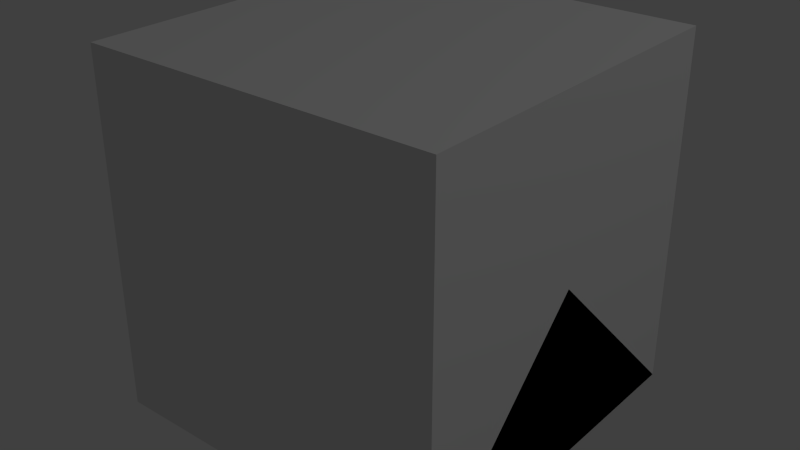 # Source: ElectricalFuse.blend  (saved by Blender 2.76.0; exported with 4.5.12 LTS)
import bpy
from mathutils import Matrix  # noqa: F401  (used for matrix-valued properties, if any)

bpy.ops.wm.read_factory_settings(use_empty=True)
scene = bpy.context.scene
scene.name = 'Scene'

# ---- collections
col_collection_1 = bpy.data.collections.new('Collection 1'); scene.collection.children.link(col_collection_1)
col_collection_5 = bpy.data.collections.new('Collection 5'); scene.collection.children.link(col_collection_5)
col_collection_8 = bpy.data.collections.new('Collection 8'); scene.collection.children.link(col_collection_8)

# ---- materials (node trees are filled in below, after node groups)
mat_material = bpy.data.materials.new('Material')
mat_material.alpha_threshold = 0.0
mat_material.use_transparent_shadow = False
mat_material.roughness = 0.5
mat_material.line_color = (0.0, 0.0, 0.0, 1.0)

# ---- material node trees

# ---- world
world_world = bpy.data.worlds.new('World'); scene.world = world_world
world_world.color = (0.05088, 0.05088, 0.05088)
world_world.use_sun_shadow = False
world_world.sun_shadow_jitter_overblur = 0.0
world_world.cycles.sampling_method = 'MANUAL'
world_world.cycles.sample_map_resolution = 256

# ---- lights
light_lamp = bpy.data.lights.new('Lamp', 'POINT')
light_lamp.transmission_factor = 0.0
light_lamp.cutoff_distance = 30.0
light_lamp.energy = 100.0
light_lamp.shadow_buffer_clip_start = 1.001
light_lamp.shadow_soft_size = 0.1
light_lamp.shadow_maximum_resolution = 0.006
light_lamp.use_absolute_resolution = True
light_lamp.cycles.use_multiple_importance_sampling = False

# ---- meshes
me_case = bpy.data.meshes.new('Case')
me_case.from_pydata([(-0.5455, 1.515, 0.007413), (-0.5455, 1.515, 0.5377), (0.5455, 1.515, 0.5377), (0.5455, 1.515, 0.007413), (-0.5455, -1.515, 0.007413), (-0.5455, -1.515, 0.5377), (-0.3939, 0.5142, 0.8407), (0.3939, 0.5142, 0.8407), (0.5455, -1.515, 0.007413), (0.5455, -1.515, 0.5377), (-0.3939, -0.4858, 0.8407), (0.3939, -0.4858, 0.8407), (4.576e-08, -0.303, 0.8407), (-0.1515, -0.2624, 0.8407), (-0.2624, -0.1515, 0.8407), (-0.303, -1.416e-07, 0.8407), (-0.2624, 0.1515, 0.8407), (-0.1515, 0.2624, 0.8407), (-4.205e-17, 0.303, 0.8407), (0.1515, 0.2624, 0.8407), (0.2624, 0.1515, 0.8407), (0.303, -1.395e-08, 0.8407), (0.2624, -0.1515, 0.8407), (0.1515, -0.2624, 0.8407), (-4.205e-17, 0.303, 0.32), (0.1515, 0.2624, 0.32), (0.2624, 0.1515, 0.32), (-0.1515, 0.2624, 0.32), (-0.2624, 0.1515, 0.32), (-0.303, -1.416e-07, 0.32), (-0.2624, -0.1515, 0.32), (-0.1515, -0.2624, 0.32), (4.576e-08, -0.303, 0.32), (0.1515, -0.2624, 0.32), (0.2624, -0.1515, 0.32), (0.303, -1.395e-08, 0.32)], [], [(0, 1, 2, 3), (4, 5, 1, 0), (2, 1, 6, 7), (8, 3, 2, 9), (8, 9, 5, 4), (5, 10, 6, 1), (9, 2, 7, 11), (6, 10, 11, 12, 13, 14, 15, 16, 17, 7), (7, 17, 18, 19, 20, 21, 22, 23, 12, 11), (11, 10, 5, 9), (19, 18, 24, 25), (20, 19, 25, 26), (24, 27, 28, 29, 30, 31, 32, 33, 34, 35, 26, 25), (18, 17, 27, 24), (21, 20, 26, 35), (22, 21, 35, 34), (23, 22, 34, 33), (12, 23, 33, 32), (13, 12, 32, 31), (14, 13, 31, 30), (15, 14, 30, 29), (16, 15, 29, 28), (17, 16, 28, 27), (3, 8, 4, 0)])
_uv = me_case.uv_layers.new(name='UVMap')
_uv.uv.foreach_set('vector', [0.2656, 0.8438, 0.2656, 0.9062, 0.4062, 0.9062, 0.4062, 0.8438, 0.4375, 0.8438, 0.4375, 0.9062, 0.7344, 0.9062, 0.7344, 0.8438, 0.1364, 1.0, 0.0, 1.0, 0.01894, 0.8937, 0.1174, 0.8937, 0.4375, 0.8438, 0.7344, 0.8438, 0.7344, 0.9062, 0.4375, 0.9062, 0.4062, 0.9219, 0.4062, 0.9844, 0.2656, 0.9844, 0.2656, 0.9219, 0.4375, 0.9375, 0.5156, 0.9844, 0.6406, 0.9844, 0.7344, 0.9375, 0.4375, 0.9375, 0.7344, 0.9375, 0.6406, 0.9844, 0.5156, 0.9844, 0.01894, 0.9186, 0.01894, 0.7936, 0.1174, 0.7936, 0.06818, 0.8164, 0.04924, 0.8215, 0.03538, 0.8353, 0.0303, 0.8543, 0.03538, 0.8732, 0.04924, 0.8871, 0.1174, 0.9186, 0.1174, 0.9186, 0.04924, 0.8871, 0.06818, 0.8922, 0.08712, 0.8871, 0.101, 0.8732, 0.1061, 0.8543, 0.101, 0.8353, 0.08712, 0.8215, 0.06818, 0.8164, 0.1174, 0.7936, 0.1174, 0.8184, 0.01894, 0.8184, -1.192e-07, 0.7121, 0.1364, 0.7121, 0.1719, 0.875, 0.1562, 0.875, 0.1562, 0.8125, 0.1719, 0.8125, 0.1719, 0.875, 0.1562, 0.875, 0.1562, 0.8125, 0.1719, 0.8125, 0.1948, 0.9834, 0.1759, 0.9784, 0.162, 0.9645, 0.1569, 0.9456, 0.162, 0.9266, 0.1759, 0.9128, 0.1948, 0.9077, 0.2138, 0.9128, 0.2276, 0.9266, 0.2327, 0.9456, 0.2276, 0.9645, 0.2138, 0.9784, 0.1719, 0.875, 0.1562, 0.875, 0.1562, 0.8125, 0.1719, 0.8125, 0.1562, 0.875, 0.1719, 0.875, 0.1719, 0.8125, 0.1562, 0.8125, 0.1562, 0.875, 0.1719, 0.875, 0.1719, 0.8125, 0.1562, 0.8125, 0.1562, 0.875, 0.1719, 0.875, 0.1719, 0.8125, 0.1562, 0.8125, 0.1562, 0.875, 0.1719, 0.875, 0.1719, 0.8125, 0.1562, 0.8125, 0.1562, 0.875, 0.1719, 0.875, 0.1719, 0.8125, 0.1562, 0.8125, 0.1562, 0.875, 0.1719, 0.875, 0.1719, 0.8125, 0.1562, 0.8125, 0.1719, 0.875, 0.1562, 0.875, 0.1562, 0.8125, 0.1719, 0.8125, 0.1719, 0.875, 0.1562, 0.875, 0.1562, 0.8125, 0.1719, 0.8125, 0.1719, 0.875, 0.1562, 0.875, 0.1562, 0.8125, 0.1719, 0.8125, 0.125, 1.0, 0.125, 0.7188, 0.0, 0.7188, 0.0, 1.0])
me_case.use_remesh_preserve_volume = False
me_case.use_remesh_preserve_attributes = False
me_case.use_mirror_vertex_groups = False
me_case.update()
me_cube_002 = bpy.data.meshes.new('Cube.002')
me_cube_002.from_pydata([(0.5, 0.5, 0.0), (0.5, -0.5, 0.0), (-0.5, -0.5, 0.0), (-0.5, 0.5, 0.0), (0.5, -3.129e-07, 0.5), (-0.5, 7.451e-08, 0.5)], [], [(0, 1, 2, 3), (1, 4, 5, 2), (0, 4, 1), (2, 5, 3), (4, 0, 3, 5)])
me_cube_002.materials.append(mat_material)
me_cube_002.use_remesh_preserve_volume = False
me_cube_002.use_remesh_preserve_attributes = False
me_cube_002.use_mirror_vertex_groups = False
me_cube_002.update()
me_cube_004 = bpy.data.meshes.new('Cube.004')
me_cube_004.from_pydata([(0.5, 0.5, 0.0), (0.5, -0.5, 0.0), (-0.5, -0.5, 0.0), (-0.5, 0.5, 0.0), (0.5, 0.5, 1.0), (0.5, -0.5, 1.0), (-0.5, -0.5, 1.0), (-0.5, 0.5, 1.0)], [], [(0, 1, 2, 3), (4, 7, 6, 5), (0, 4, 5, 1), (1, 5, 6, 2), (2, 6, 7, 3), (4, 0, 3, 7)])
me_cube_004.materials.append(mat_material)
me_cube_004.use_remesh_preserve_volume = False
me_cube_004.use_remesh_preserve_attributes = False
me_cube_004.use_mirror_vertex_groups = False
me_cube_004.update()
me_fusetype = bpy.data.meshes.new('FuseType')
me_fusetype.from_pydata([(0.1804, 0.3125, 0.6367), (0.0, 0.3609, 0.6367), (0.3125, 0.1804, 0.6367), (0.3609, -3.616e-08, 0.6367), (0.3125, -0.1804, 0.6367), (0.1804, -0.3125, 0.6367), (5.449e-08, -0.3609, 0.6367), (-0.1804, -0.3125, 0.6367), (-0.3125, -0.1804, 0.6367), (-0.3609, -1.882e-07, 0.6367), (-0.3125, 0.1804, 0.6367), (-0.1804, 0.3125, 0.6367), (0.08816, 0.1527, 0.5196), (-4.932e-09, 0.1763, 0.5196), (0.1527, 0.08816, 0.5196), (0.1763, -6.163e-08, 0.5196), (0.1527, -0.08816, 0.5196), (0.08816, -0.1527, 0.5196), (1.632e-08, -0.1763, 0.5196), (-0.08816, -0.1527, 0.5196), (-0.1527, -0.08816, 0.5196), (-0.1763, -1.305e-07, 0.5196), (-0.1527, 0.08816, 0.5196), (-0.08816, 0.1527, 0.5196)], [], [(7, 6, 18, 19), (12, 13, 23, 22, 21, 20, 19, 18, 17, 16, 15, 14), (4, 3, 15, 16), (11, 10, 22, 23), (0, 1, 13, 12), (8, 7, 19, 20), (5, 4, 16, 17), (1, 11, 23, 13), (2, 0, 12, 14), (9, 8, 20, 21), (6, 5, 17, 18), (3, 2, 14, 15), (10, 9, 21, 22)])
_uv = me_fusetype.uv_layers.new(name='UVMap')
_uv.uv.foreach_set('vector', [0.0522, 0.3124, 0.09731, 0.3003, 0.09731, 0.3464, 0.07527, 0.3523, 0.1193, 0.4287, 0.09731, 0.4346, 0.07527, 0.4287, 0.05913, 0.4126, 0.05323, 0.3905, 0.05913, 0.3685, 0.07527, 0.3523, 0.09731, 0.3464, 0.1193, 0.3523, 0.1355, 0.3685, 0.1414, 0.3905, 0.1355, 0.4126, 0.1754, 0.3454, 0.1875, 0.3905, 0.1414, 0.3905, 0.1355, 0.3685, 0.0522, 0.4686, 0.01918, 0.4356, 0.05913, 0.4126, 0.07527, 0.4287, 0.1424, 0.4686, 0.09731, 0.4807, 0.09731, 0.4346, 0.1193, 0.4287, 0.01918, 0.3454, 0.0522, 0.3124, 0.07527, 0.3523, 0.05913, 0.3685, 0.1424, 0.3124, 0.1754, 0.3454, 0.1355, 0.3685, 0.1193, 0.3523, 0.09731, 0.4807, 0.0522, 0.4686, 0.07527, 0.4287, 0.09731, 0.4346, 0.1754, 0.4356, 0.1424, 0.4686, 0.1193, 0.4287, 0.1355, 0.4126, 0.007093, 0.3905, 0.01918, 0.3454, 0.05913, 0.3685, 0.05323, 0.3905, 0.09731, 0.3003, 0.1424, 0.3124, 0.1193, 0.3523, 0.09731, 0.3464, 0.1875, 0.3905, 0.1754, 0.4356, 0.1355, 0.4126, 0.1414, 0.3905, 0.01918, 0.4356, 0.007093, 0.3905, 0.05323, 0.3905, 0.05913, 0.4126])
me_fusetype.use_remesh_preserve_volume = False
me_fusetype.use_remesh_preserve_attributes = False
me_fusetype.use_mirror_vertex_groups = False
me_fusetype.update()
me_fuse = bpy.data.meshes.new('Fuse')
me_fuse.from_pydata([(5.47e-09, 0.5, 2.98e-08), (0.0, 0.5, 0.5), (0.25, 0.433, 2.98e-08), (0.25, 0.433, 0.5), (0.433, 0.25, 2.98e-08), (0.433, 0.25, 0.5), (0.5, -2.186e-08, 2.98e-08), (0.5, -2.186e-08, 0.5), (0.433, -0.25, 2.98e-08), (0.433, -0.25, 0.5), (0.25, -0.433, 2.98e-08), (0.25, -0.433, 0.5), (8.097e-08, -0.5, 2.98e-08), (7.55e-08, -0.5, 0.5), (-0.25, -0.433, 2.98e-08), (-0.25, -0.433, 0.5), (-0.433, -0.25, 2.98e-08), (-0.433, -0.25, 0.5), (-0.5, -2.325e-07, 2.98e-08), (-0.5, -2.325e-07, 0.5), (-0.433, 0.25, 2.98e-08), (-0.433, 0.25, 0.5), (-0.25, 0.433, 2.98e-08), (-0.25, 0.433, 0.5), (0.25, 0.433, 0.7023), (0.0, 0.5, 0.7023), (0.433, 0.25, 0.7023), (0.5, -2.186e-08, 0.7023), (0.433, -0.25, 0.7023), (0.25, -0.433, 0.7023), (7.55e-08, -0.5, 0.7023), (-0.25, -0.433, 0.7023), (-0.433, -0.25, 0.7023), (-0.5, -2.325e-07, 0.7023), (-0.433, 0.25, 0.7023), (-0.25, 0.433, 0.7023), (0.05088, -0.5899, 0.5405), (0.2509, -0.5363, 0.5405), (0.05088, -0.5899, 0.6618), (0.2509, -0.5363, 0.6618), (-0.4854, -0.339, 0.5405), (-0.339, -0.4854, 0.5405), (-0.4854, -0.339, 0.6618), (-0.339, -0.4854, 0.6618), (-0.5363, 0.2509, 0.5405), (-0.5899, 0.05088, 0.5405), (-0.5363, 0.2509, 0.6618), (-0.5899, 0.05088, 0.6618), (-0.05088, 0.5899, 0.5405), (-0.2509, 0.5363, 0.5405), (-0.05088, 0.5899, 0.6618), (-0.2509, 0.5363, 0.6618), (0.4854, 0.339, 0.5405), (0.339, 0.4854, 0.5405), (0.4854, 0.339, 0.6618), (0.339, 0.4854, 0.6618), (0.5363, -0.2509, 0.5405), (0.5899, -0.05088, 0.5405), (0.5363, -0.2509, 0.6618), (0.5899, -0.05088, 0.6618), (0.1804, 0.3125, 0.7023), (0.0, 0.3609, 0.7023), (0.3125, 0.1804, 0.7023), (0.3609, -3.616e-08, 0.7023), (0.3125, -0.1804, 0.7023), (0.1804, -0.3125, 0.7023), (5.449e-08, -0.3609, 0.7023), (-0.1804, -0.3125, 0.7023), (-0.3125, -0.1804, 0.7023), (-0.3609, -1.882e-07, 0.7023), (-0.3125, 0.1804, 0.7023), (-0.1804, 0.3125, 0.7023), (0.1804, 0.3125, 0.6367), (0.0, 0.3609, 0.6367), (0.3125, 0.1804, 0.6367), (0.3609, -3.616e-08, 0.6367), (0.3125, -0.1804, 0.6367), (0.1804, -0.3125, 0.6367), (5.449e-08, -0.3609, 0.6367), (-0.1804, -0.3125, 0.6367), (-0.3125, -0.1804, 0.6367), (-0.3609, -1.882e-07, 0.6367), (-0.3125, 0.1804, 0.6367), (-0.1804, 0.3125, 0.6367), (2.651e-07, 0.35, -0.5), (0.175, 0.3031, -0.5), (0.3031, 0.175, -0.5), (0.35, -3.616e-08, -0.5), (0.3031, -0.175, -0.5), (0.175, -0.3031, -0.5), (3.18e-07, -0.35, -0.5), (-0.175, -0.3031, -0.5), (-0.3031, -0.175, -0.5), (-0.35, -1.836e-07, -0.5), (-0.3031, 0.175, -0.5), (-0.175, 0.3031, -0.5), (2.428e-07, 0.35, -0.75), (0.175, 0.3031, -0.75), (0.3031, 0.175, -0.75), (0.35, -3.616e-08, -0.75), (0.3031, -0.175, -0.75), (0.175, -0.3031, -0.75), (2.956e-07, -0.35, -0.75), (-0.175, -0.3031, -0.75), (-0.3031, -0.175, -0.75), (-0.35, -1.836e-07, -0.75), (-0.3031, 0.175, -0.75), (-0.175, 0.3031, -0.75)], [], [(0, 1, 3, 2), (2, 3, 5, 4), (4, 5, 7, 6), (6, 7, 9, 8), (8, 9, 11, 10), (10, 11, 13, 12), (12, 13, 15, 14), (14, 15, 17, 16), (16, 17, 19, 18), (18, 19, 21, 20), (19, 17, 32, 33), (22, 23, 1, 0), (20, 21, 23, 22), (6, 8, 88, 87), (24, 25, 61, 60), (17, 15, 41, 40), (15, 13, 30, 31), (30, 13, 36, 38), (11, 9, 28, 29), (28, 9, 56, 58), (35, 25, 50, 51), (3, 1, 25, 24), (7, 5, 26, 27), (23, 21, 34, 35), (5, 3, 53, 52), (21, 19, 45, 44), (36, 37, 39, 38), (29, 30, 38, 39), (11, 29, 39, 37), (13, 11, 37, 36), (40, 41, 43, 42), (31, 32, 42, 43), (15, 31, 43, 41), (32, 17, 40, 42), (44, 45, 47, 46), (19, 33, 47, 45), (33, 34, 46, 47), (34, 21, 44, 46), (48, 49, 51, 50), (25, 1, 48, 50), (1, 23, 49, 48), (23, 35, 51, 49), (52, 53, 55, 54), (26, 5, 52, 54), (24, 26, 54, 55), (3, 24, 55, 53), (56, 57, 59, 58), (7, 27, 59, 57), (27, 28, 58, 59), (9, 7, 57, 56), (64, 63, 75, 76), (32, 31, 67, 68), (29, 28, 64, 65), (25, 35, 71, 61), (26, 24, 60, 62), (33, 32, 68, 69), (30, 29, 65, 66), (27, 26, 62, 63), (34, 33, 69, 70), (31, 30, 66, 67), (28, 27, 63, 64), (35, 34, 70, 71), (71, 70, 82, 83), (60, 61, 73, 72), (68, 67, 79, 80), (65, 64, 76, 77), (61, 71, 83, 73), (62, 60, 72, 74), (69, 68, 80, 81), (66, 65, 77, 78), (63, 62, 74, 75), (70, 69, 81, 82), (67, 66, 78, 79), (60, 62, 63, 64, 65, 66, 67, 68, 69, 70, 71, 61), (91, 92, 104, 103), (22, 0, 84, 95), (0, 2, 85, 84), (4, 6, 87, 86), (20, 22, 95, 94), (2, 4, 86, 85), (18, 20, 94, 93), (16, 18, 93, 92), (14, 16, 92, 91), (12, 14, 91, 90), (10, 12, 90, 89), (8, 10, 89, 88), (96, 97, 98, 99, 100, 101, 102, 103, 104, 105, 106, 107), (88, 89, 101, 100), (95, 84, 96, 107), (85, 86, 98, 97), (92, 93, 105, 104), (89, 90, 102, 101), (86, 87, 99, 98), (93, 94, 106, 105), (90, 91, 103, 102), (87, 88, 100, 99), (94, 95, 107, 106), (84, 85, 97, 96)])
_uv = me_fuse.uv_layers.new(name='UVMap')
_uv.uv.foreach_set('vector', [0.25, 0.1875, 0.25, 0.09375, 0.2031, 0.09375, 0.2031, 0.1875, 0.25, 0.1875, 0.25, 0.09375, 0.2031, 0.09375, 0.2031, 0.1875, 0.25, 0.1875, 0.25, 0.09375, 0.2031, 0.09375, 0.2031, 0.1875, 0.2031, 0.07812, 0.2031, 0.1719, 0.25, 0.1719, 0.25, 0.07812, 0.2031, 0.07812, 0.2031, 0.1719, 0.25, 0.1719, 0.25, 0.07812, 0.2031, 0.07812, 0.2031, 0.1719, 0.25, 0.1719, 0.25, 0.07812, 0.25, 0.1875, 0.25, 0.09375, 0.2031, 0.09375, 0.2031, 0.1875, 0.25, 0.1875, 0.25, 0.09375, 0.2031, 0.09375, 0.2031, 0.1875, 0.25, 0.1875, 0.25, 0.09375, 0.2031, 0.09375, 0.2031, 0.1875, 0.25, 0.1875, 0.25, 0.09375, 0.2031, 0.09375, 0.2031, 0.1875, 0.3281, 0.1406, 0.2812, 0.1406, 0.2812, 0.1875, 0.3281, 0.1875, 0.25, 0.1875, 0.25, 0.09375, 0.2031, 0.09375, 0.2031, 0.1875, 0.25, 0.1875, 0.25, 0.09375, 0.2031, 0.09375, 0.2031, 0.1875, 0.25, 0.0, 0.2031, 0.0, 0.2031, 0.09375, 0.25, 0.09375, 0.3281, 0.07812, 0.2812, 0.07812, 0.2812, 0.1094, 0.3281, 0.1094, 0.3281, 0.2812, 0.2812, 0.2812, 0.2812, 0.3125, 0.3281, 0.3125, 0.3281, 0.1406, 0.2812, 0.1406, 0.2812, 0.1875, 0.3281, 0.1875, 0.25, 0.2188, 0.2031, 0.2188, 0.2031, 0.2656, 0.25, 0.2656, 0.3281, 0.1406, 0.2812, 0.1406, 0.2812, 0.1875, 0.3281, 0.1875, 0.25, 0.2188, 0.2031, 0.2188, 0.2031, 0.2656, 0.25, 0.2656, 0.3281, 0.2188, 0.2812, 0.2188, 0.2812, 0.25, 0.3281, 0.25, 0.3281, 0.1406, 0.2812, 0.1406, 0.2812, 0.1875, 0.3281, 0.1875, 0.3281, 0.1406, 0.2812, 0.1406, 0.2812, 0.1875, 0.3281, 0.1875, 0.3281, 0.1406, 0.2812, 0.1406, 0.2812, 0.1875, 0.3281, 0.1875, 0.3281, 0.2812, 0.2812, 0.2812, 0.2812, 0.3125, 0.3281, 0.3125, 0.3281, 0.2812, 0.2812, 0.2812, 0.2812, 0.3125, 0.3281, 0.3125, 0.1719, 0.2188, 0.125, 0.2188, 0.125, 0.2656, 0.1719, 0.2656, 0.3281, 0.2188, 0.2812, 0.2188, 0.2812, 0.25, 0.3281, 0.25, 0.25, 0.2188, 0.2031, 0.2188, 0.2031, 0.2656, 0.25, 0.2656, 0.3281, 0.2812, 0.2812, 0.2812, 0.2812, 0.3125, 0.3281, 0.3125, 0.1719, 0.2188, 0.125, 0.2188, 0.125, 0.2656, 0.1719, 0.2656, 0.3281, 0.2188, 0.2812, 0.2188, 0.2812, 0.25, 0.3281, 0.25, 0.25, 0.2188, 0.2031, 0.2188, 0.2031, 0.2656, 0.25, 0.2656, 0.25, 0.2188, 0.2031, 0.2188, 0.2031, 0.2656, 0.25, 0.2656, 0.1719, 0.2188, 0.125, 0.2188, 0.125, 0.2656, 0.1719, 0.2656, 0.25, 0.2188, 0.2031, 0.2188, 0.2031, 0.2656, 0.25, 0.2656, 0.3281, 0.2188, 0.2812, 0.2188, 0.2812, 0.25, 0.3281, 0.25, 0.25, 0.2188, 0.2031, 0.2188, 0.2031, 0.2656, 0.25, 0.2656, 0.1719, 0.2188, 0.125, 0.2188, 0.125, 0.2656, 0.1719, 0.2656, 0.25, 0.2188, 0.2031, 0.2188, 0.2031, 0.2656, 0.25, 0.2656, 0.3281, 0.2812, 0.2812, 0.2812, 0.2812, 0.3125, 0.3281, 0.3125, 0.25, 0.2188, 0.2031, 0.2188, 0.2031, 0.2656, 0.25, 0.2656, 0.1719, 0.2188, 0.125, 0.2188, 0.125, 0.2656, 0.1719, 0.2656, 0.25, 0.2188, 0.2031, 0.2188, 0.2031, 0.2656, 0.25, 0.2656, 0.3281, 0.2188, 0.2812, 0.2188, 0.2812, 0.25, 0.3281, 0.25, 0.25, 0.2188, 0.2031, 0.2188, 0.2031, 0.2656, 0.25, 0.2656, 0.1719, 0.2188, 0.125, 0.2188, 0.125, 0.2656, 0.1719, 0.2656, 0.25, 0.2188, 0.2031, 0.2188, 0.2031, 0.2656, 0.25, 0.2656, 0.3281, 0.2188, 0.2812, 0.2188, 0.2812, 0.25, 0.3281, 0.25, 0.3281, 0.2812, 0.2812, 0.2812, 0.2812, 0.3125, 0.3281, 0.3125, 0.3281, 0.01562, 0.2812, 0.01562, 0.2812, 0.04688, 0.3281, 0.04688, 0.3281, 0.07812, 0.2812, 0.07812, 0.2812, 0.1094, 0.3281, 0.1094, 0.3281, 0.07812, 0.2812, 0.07812, 0.2812, 0.1094, 0.3281, 0.1094, 0.3281, 0.07812, 0.2812, 0.07812, 0.2812, 0.1094, 0.3281, 0.1094, 0.3281, 0.07812, 0.2812, 0.07812, 0.2812, 0.1094, 0.3281, 0.1094, 0.3281, 0.07812, 0.2812, 0.07812, 0.2812, 0.1094, 0.3281, 0.1094, 0.3281, 0.07812, 0.2812, 0.07812, 0.2812, 0.1094, 0.3281, 0.1094, 0.3281, 0.07812, 0.2812, 0.07812, 0.2812, 0.1094, 0.3281, 0.1094, 0.3281, 0.07812, 0.2812, 0.07812, 0.2812, 0.1094, 0.3281, 0.1094, 0.3281, 0.07812, 0.2812, 0.07812, 0.2812, 0.1094, 0.3281, 0.1094, 0.3281, 0.07812, 0.2812, 0.07812, 0.2812, 0.1094, 0.3281, 0.1094, 0.3281, 0.07812, 0.2812, 0.07812, 0.2812, 0.1094, 0.3281, 0.1094, 0.3281, 0.01562, 0.2812, 0.01562, 0.2812, 0.04688, 0.3281, 0.04688, 0.3281, 0.01562, 0.2812, 0.01562, 0.2812, 0.04688, 0.3281, 0.04688, 0.3281, 0.01562, 0.2812, 0.01562, 0.2812, 0.04688, 0.3281, 0.04688, 0.3281, 0.01562, 0.2812, 0.01562, 0.2812, 0.04688, 0.3281, 0.04688, 0.3281, 0.01562, 0.2812, 0.01562, 0.2812, 0.04688, 0.3281, 0.04688, 0.3281, 0.01562, 0.2812, 0.01562, 0.2812, 0.04688, 0.3281, 0.04688, 0.3281, 0.01562, 0.2812, 0.01562, 0.2812, 0.04688, 0.3281, 0.04688, 0.3281, 0.01562, 0.2812, 0.01562, 0.2812, 0.04688, 0.3281, 0.04688, 0.3281, 0.01562, 0.2812, 0.01562, 0.2812, 0.04688, 0.3281, 0.04688, 0.3281, 0.01562, 0.2812, 0.01562, 0.2812, 0.04688, 0.3281, 0.04688, 0.3281, 0.01562, 0.2812, 0.01562, 0.2812, 0.04688, 0.3281, 0.04688, 0.264, 0.6967, 0.297, 0.6637, 0.3091, 0.6186, 0.297, 0.5735, 0.264, 0.5404, 0.2189, 0.5284, 0.1738, 0.5404, 0.1408, 0.5735, 0.1287, 0.6186, 0.1408, 0.6637, 0.1738, 0.6967, 0.2189, 0.7088, 0.2812, 0.3281, 0.3281, 0.3281, 0.3281, 0.2656, 0.2812, 0.2656, 0.25, 0.0, 0.2031, 0.0, 0.2031, 0.09375, 0.25, 0.09375, 0.25, 0.0, 0.2031, 0.0, 0.2031, 0.09375, 0.25, 0.09375, 0.25, 0.0, 0.2031, 0.0, 0.2031, 0.09375, 0.25, 0.09375, 0.25, 0.0, 0.2031, 0.0, 0.2031, 0.09375, 0.25, 0.09375, 0.25, 0.0, 0.2031, 0.0, 0.2031, 0.09375, 0.25, 0.09375, 0.25, 0.0, 0.2031, 0.0, 0.2031, 0.09375, 0.25, 0.09375, 0.25, 0.0, 0.2031, 0.0, 0.2031, 0.09375, 0.25, 0.09375, 0.25, 0.0, 0.2031, 0.0, 0.2031, 0.09375, 0.25, 0.09375, 0.25, 0.0, 0.2031, 0.0, 0.2031, 0.09375, 0.25, 0.09375, 0.25, 0.0, 0.2031, 0.0, 0.2031, 0.09375, 0.25, 0.09375, 0.25, 0.0, 0.2031, 0.0, 0.2031, 0.09375, 0.25, 0.09375, 0.1771, 0.1148, 0.1549, 0.1532, 0.1165, 0.1754, 0.07212, 0.1754, 0.03367, 0.1532, 0.01148, 0.1148, 0.01148, 0.07039, 0.03367, 0.03195, 0.07212, 0.009751, 0.1165, 0.009751, 0.1549, 0.03195, 0.1771, 0.07039, 0.2812, 0.3281, 0.3281, 0.3281, 0.3281, 0.2656, 0.2812, 0.2656, 0.2812, 0.3281, 0.3281, 0.3281, 0.3281, 0.2656, 0.2812, 0.2656, 0.2812, 0.3281, 0.3281, 0.3281, 0.3281, 0.2656, 0.2812, 0.2656, 0.2812, 0.3281, 0.3281, 0.3281, 0.3281, 0.2656, 0.2812, 0.2656, 0.2812, 0.3281, 0.3281, 0.3281, 0.3281, 0.2656, 0.2812, 0.2656, 0.2812, 0.3281, 0.3281, 0.3281, 0.3281, 0.2656, 0.2812, 0.2656, 0.2812, 0.3281, 0.3281, 0.3281, 0.3281, 0.2656, 0.2812, 0.2656, 0.2812, 0.3281, 0.3281, 0.3281, 0.3281, 0.2656, 0.2812, 0.2656, 0.2812, 0.3281, 0.3281, 0.3281, 0.3281, 0.2656, 0.2812, 0.2656, 0.2812, 0.3281, 0.3281, 0.3281, 0.3281, 0.2656, 0.2812, 0.2656, 0.2812, 0.3281, 0.3281, 0.3281, 0.3281, 0.2656, 0.2812, 0.2656])
me_fuse.use_remesh_preserve_volume = False
me_fuse.use_remesh_preserve_attributes = False
me_fuse.use_mirror_vertex_groups = False
me_fuse.update()
me_fuseok = bpy.data.meshes.new('FuseOk')
me_fuseok.from_pydata([(0.0, 0.5, -0.5), (0.0, 0.5, 0.5), (0.433, 0.25, -0.5), (0.433, 0.25, 0.5), (0.433, -0.25, -0.5), (0.433, -0.25, 0.5), (-4.371e-08, -0.5, -0.5), (-4.371e-08, -0.5, 0.5), (-0.433, -0.25, -0.5), (-0.433, -0.25, 0.5), (-0.433, 0.25, -0.5), (-0.433, 0.25, 0.5)], [], [(0, 1, 3, 2), (2, 3, 5, 4), (4, 5, 7, 6), (6, 7, 9, 8), (3, 1, 11, 9, 7, 5), (10, 11, 1, 0), (8, 9, 11, 10), (0, 2, 4, 6, 8, 10)])
_uv = me_fuseok.uv_layers.new(name='UVMap')
_uv.uv.foreach_set('vector', [0.04633, 0.2171, 0.09633, 0.2171, 0.09633, 0.2671, 0.04633, 0.2671, 0.04633, 0.2171, 0.09633, 0.2171, 0.09633, 0.2671, 0.04633, 0.2671, 0.04633, 0.2171, 0.09633, 0.2171, 0.09633, 0.2671, 0.04633, 0.2671, 0.04633, 0.2171, 0.09633, 0.2171, 0.09633, 0.2671, 0.04633, 0.2671, 0.07133, 0.2671, 0.09298, 0.2546, 0.09298, 0.2296, 0.07133, 0.2171, 0.04967, 0.2296, 0.04967, 0.2546, 0.04633, 0.2171, 0.09633, 0.2171, 0.09633, 0.2671, 0.04633, 0.2671, 0.04633, 0.2171, 0.09633, 0.2171, 0.09633, 0.2671, 0.04633, 0.2671, 0.07133, 0.2671, 0.09298, 0.2546, 0.09298, 0.2296, 0.07133, 0.2171, 0.04967, 0.2296, 0.04967, 0.2546])
me_fuseok.use_remesh_preserve_volume = False
me_fuseok.use_remesh_preserve_attributes = False
me_fuseok.use_mirror_vertex_groups = False
me_fuseok.update()

# ---- objects
ob_case = bpy.data.objects.new('Case', me_case)
ob_lamp = bpy.data.objects.new('Lamp', light_lamp)
ob_minecraft_2_edge_connectivity = bpy.data.objects.new('Minecraft 2 Edge Connectivity', me_cube_002)
ob_minecraft_block = bpy.data.objects.new('Minecraft Block', me_cube_004)
ob_fusetype = bpy.data.objects.new('FuseType', me_fusetype)
ob_fuse = bpy.data.objects.new('Fuse', me_fuse)
ob_fuseok = bpy.data.objects.new('FuseOk', me_fuseok)

# ---- transforms, parenting, visibility, modifiers, constraints
ob_case.location = (1.388e-17, 2.328e-10, 0.0)
ob_case.scale = (0.33, 0.33, 0.33)
ob_case.lock_location = (True, True, True)
ob_case.lock_rotation = (True, True, True)
ob_case.lock_scale = (True, True, True)
ob_case.lineart.crease_threshold = 0.0
ob_lamp.location = (4.076, 1.005, 5.904)
ob_lamp.rotation_euler = (0.6503, 0.05522, 1.866)
ob_lamp.lock_rotations_4d = False
ob_lamp.empty_display_type = 'ARROWS'
ob_lamp.color = (0.0, 0.0, 0.0, 0.0)
ob_lamp.lineart.crease_threshold = 0.0
ob_minecraft_2_edge_connectivity.location = (0.0, 0.0, 0.0)
ob_minecraft_2_edge_connectivity.lock_location = (True, True, True)
ob_minecraft_2_edge_connectivity.lock_rotation = (True, True, True)
ob_minecraft_2_edge_connectivity.lock_rotations_4d = False
ob_minecraft_2_edge_connectivity.lock_scale = (True, True, True)
ob_minecraft_2_edge_connectivity.empty_display_type = 'ARROWS'
ob_minecraft_2_edge_connectivity.hide_viewport = True
ob_minecraft_2_edge_connectivity.hide_select = True
ob_minecraft_2_edge_connectivity.display_type = 'WIRE'
ob_minecraft_2_edge_connectivity.lineart.crease_threshold = 0.0
ob_minecraft_block.location = (0.0, 0.0, 0.0)
ob_minecraft_block.lock_location = (True, True, True)
ob_minecraft_block.lock_rotation = (True, True, True)
ob_minecraft_block.lock_rotations_4d = False
ob_minecraft_block.lock_scale = (True, True, True)
ob_minecraft_block.empty_display_type = 'ARROWS'
ob_minecraft_block.hide_select = True
ob_minecraft_block.display_type = 'WIRE'
ob_minecraft_block.lineart.crease_threshold = 0.0
ob_fusetype.location = (0.0, 0.0, 0.204)
ob_fusetype.scale = (0.1906, 0.1906, 0.2)
ob_fusetype.lock_location = (True, True, False)
ob_fusetype.lock_rotation = (True, True, True)
ob_fusetype.lock_scale = (True, True, True)
ob_fusetype.lineart.crease_threshold = 0.0
ob_fuse.location = (0.0, 0.0, 0.204)
ob_fuse.scale = (0.1906, 0.1906, 0.2)
ob_fuse.lock_location = (True, True, False)
ob_fuse.lock_rotation = (True, True, True)
ob_fuse.lock_scale = (True, True, True)
ob_fuse.lineart.crease_threshold = 0.0
ob_fuseok.location = (0.0, 0.0, 0.307)
ob_fuseok.scale = (0.01963, 0.02, 0.005)
ob_fuseok.lock_location = (True, True, False)
ob_fuseok.lineart.crease_threshold = 0.0

# ---- collection membership
col_collection_1.objects.link(ob_case)
col_collection_1.objects.link(ob_lamp)
col_collection_1.objects.link(ob_minecraft_2_edge_connectivity)
col_collection_1.objects.link(ob_minecraft_block)
col_collection_5.objects.link(ob_fusetype)
col_collection_5.objects.link(ob_fuse)
col_collection_8.objects.link(ob_fuseok)

# ---- scene / render settings (as saved in the file)
scene.frame_start = 1; scene.frame_end = 250; scene.frame_set(121)
scene.render.engine = 'BLENDER_EEVEE_NEXT'
scene.render.image_settings.color_mode = 'RGB'
scene.render.image_settings.compression = 90
scene.render.resolution_percentage = 50
scene.render.dither_intensity = 0.0
scene.render.bake_margin = 2
scene.cycles.use_denoising = False
scene.cycles.samples = 10
scene.cycles.sampling_pattern = 'TABULATED_SOBOL'
scene.cycles.light_sampling_threshold = 0.0
scene.cycles.use_adaptive_sampling = False
scene.cycles.use_light_tree = False
scene.cycles.blur_glossy = 0.0
scene.cycles.volume_bounces = 1
scene.cycles.pixel_filter_type = 'GAUSSIAN'
scene.cycles.sample_clamp_indirect = 0.0
scene.view_settings.view_transform = 'Standard'
bpy.context.view_layer.update()

# ---- added for rendering (the .blend has no active camera): camera
cam_auto = bpy.data.cameras.new('AutoCamera')
cam_auto.lens = 50.0
cam_auto.sensor_width = 36.0
cam_auto.clip_end = 1000.0
ob_auto_camera = bpy.data.objects.new('AutoCamera', cam_auto)
scene.collection.objects.link(ob_auto_camera)
ob_auto_camera.location = (1.60254, -1.92304, 1.78203)
ob_auto_camera.rotation_euler = (1.09748, -7.21219e-08, 0.694738)
scene.camera = ob_auto_camera
bpy.context.view_layer.update()
